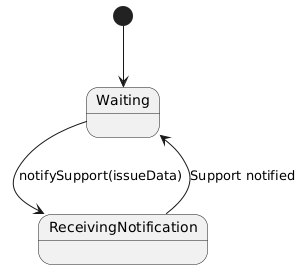

The diagram above was rendered by PlantUML. Its source (embedded in the PNG):
@startuml
[*] --> Waiting

Waiting --> ReceivingNotification : notifySupport(issueData)
ReceivingNotification --> Waiting : Support notified
@enduml